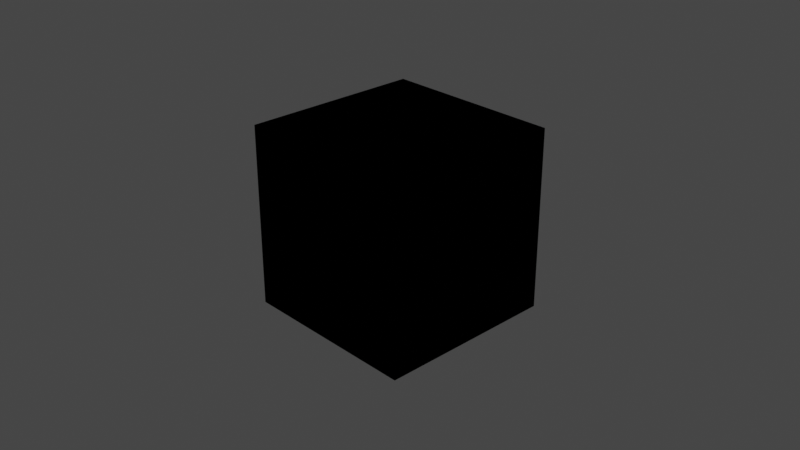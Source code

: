 # Source: mm_balance.blend  (saved by Blender 3.3.6; exported with 4.5.12 LTS)
import bpy
from mathutils import Matrix  # noqa: F401  (used for matrix-valued properties, if any)

bpy.ops.wm.read_factory_settings(use_empty=True)
scene = bpy.context.scene
scene.name = 'Scene'

# ---- collections
col_collection = bpy.data.collections.new('Collection'); scene.collection.children.link(col_collection)

# ---- materials (node trees are filled in below, after node groups)
mat_x = bpy.data.materials.new('材质')
mat_x.use_transparent_shadow = False

# ---- node groups
ng_nodegroup = bpy.data.node_groups.new('NodeGroup', 'ShaderNodeTree')
_N = ng_nodegroup.nodes; _L = ng_nodegroup.links
ng_geometry_nodes = bpy.data.node_groups.new('Geometry Nodes', 'GeometryNodeTree')
_s = ng_geometry_nodes.interface.new_socket(name='Geometry', in_out='OUTPUT', socket_type='NodeSocketGeometry')
_s = ng_geometry_nodes.interface.new_socket(name='Geometry', in_out='INPUT', socket_type='NodeSocketGeometry')
ng_geometry_nodes.is_modifier = True
_N = ng_geometry_nodes.nodes; _L = ng_geometry_nodes.links
n0 = _N.new('NodeGroupInput'); n0.name = '组输入'; n0.location = (-340, 0)
n1 = _N.new('NodeGroupOutput'); n1.name = '组输出'; n1.location = (200, 0)
_L.new(n0.outputs[0], n1.inputs[0])
n1.is_active_output = True

# ---- material node trees
mat_x.use_nodes = True; mat_x.node_tree.nodes.clear()
_N = mat_x.node_tree.nodes; _L = mat_x.node_tree.links
n0 = _N.new('ShaderNodeGroup'); n0.name = '群组'; n0.location = (155, 300)
n0.node_tree = ng_nodegroup

# ---- world
world_world = bpy.data.worlds.new('World'); scene.world = world_world
world_world.use_nodes = True; world_world.node_tree.nodes.clear()
_N = world_world.node_tree.nodes; _L = world_world.node_tree.links
n0 = _N.new('ShaderNodeOutputWorld'); n0.name = 'World Output'; n0.location = (300, 300)
n1 = _N.new('ShaderNodeBackground'); n1.name = 'Background'; n1.location = (10, 300)
n1.inputs[0].default_value = (0.05088, 0.05088, 0.05088, 1.0)
_L.new(n1.outputs[0], n0.inputs[0])
n0.is_active_output = True
world_world.color = (0.05088, 0.05088, 0.05088)
world_world.use_sun_shadow = False
world_world.sun_shadow_jitter_overblur = 0.0

# ---- cameras
cam_camera = bpy.data.cameras.new('Camera')
cam_camera.clip_end = 100.0
cam_camera.ortho_scale = 7.314

# ---- lights
light_light = bpy.data.lights.new('Light', 'POINT')
light_light.transmission_factor = 0.0
light_light.energy = 1000.0
light_light.shadow_soft_size = 0.1
light_light.shadow_maximum_resolution = 0.006
light_light.use_absolute_resolution = True

# ---- meshes
me_cube = bpy.data.meshes.new('Cube')
me_cube.from_pydata([(1.0, 1.0, 1.0), (1.0, 1.0, -1.0), (1.0, -1.0, 1.0), (1.0, -1.0, -1.0), (-1.0, 1.0, 1.0), (-1.0, 1.0, -1.0), (-1.0, -1.0, 1.0), (-1.0, -1.0, -1.0)], [], [(0, 4, 6, 2), (3, 2, 6, 7), (7, 6, 4, 5), (5, 1, 3, 7), (1, 0, 2, 3), (5, 4, 0, 1)])
_uv = me_cube.uv_layers.new(name='UVMap')
_uv.uv.foreach_set('vector', [0.625, 0.5, 0.875, 0.5, 0.875, 0.75, 0.625, 0.75, 0.375, 0.75, 0.625, 0.75, 0.625, 1.0, 0.375, 1.0, 0.375, 0.0, 0.625, 0.0, 0.625, 0.25, 0.375, 0.25, 0.125, 0.5, 0.375, 0.5, 0.375, 0.75, 0.125, 0.75, 0.375, 0.5, 0.625, 0.5, 0.625, 0.75, 0.375, 0.75, 0.375, 0.25, 0.625, 0.25, 0.625, 0.5, 0.375, 0.5])
me_cube.materials.append(mat_x)
me_cube.use_mirror_vertex_groups = False
me_cube.update()

# ---- objects
ob_cube = bpy.data.objects.new('Cube', me_cube)
ob_light = bpy.data.objects.new('Light', light_light)
ob_camera = bpy.data.objects.new('Camera', cam_camera)

# ---- transforms, parenting, visibility, modifiers, constraints
ob_cube.location = (0.0, 0.0, 0.0)
ob_cube.lock_rotations_4d = False
ob_cube.empty_display_type = 'ARROWS'
ob_cube.lineart.crease_threshold = 0.0
_m = ob_cube.modifiers.new('GeometryNodes', 'NODES')
_m.node_group = ng_geometry_nodes
ob_light.location = (4.076, 1.005, 5.904)
ob_light.rotation_euler = (0.6503, 0.05522, 1.866)
ob_light.lock_rotations_4d = False
ob_light.empty_display_type = 'ARROWS'
ob_light.color = (0.0, 0.0, 0.0, 0.0)
ob_light.lineart.crease_threshold = 0.0
ob_camera.location = (7.359, -6.926, 4.958)
ob_camera.rotation_euler = (1.109, 0.0, 0.8149)
ob_camera.lock_rotations_4d = False
ob_camera.empty_display_type = 'ARROWS'
ob_camera.color = (0.0, 0.0, 0.0, 0.0)
ob_camera.display_type = 'WIRE'
ob_camera.lineart.crease_threshold = 0.0

# ---- collection membership
col_collection.objects.link(ob_cube)
col_collection.objects.link(ob_light)
col_collection.objects.link(ob_camera)

# ---- scene / render settings (as saved in the file)
scene.camera = ob_camera
scene.frame_start = 1; scene.frame_end = 250; scene.frame_set(1)
scene.render.engine = 'BLENDER_EEVEE_NEXT'
scene.cycles.sampling_pattern = 'TABULATED_SOBOL'
scene.cycles.use_light_tree = False
scene.view_settings.view_transform = 'Filmic'
bpy.context.view_layer.update()
